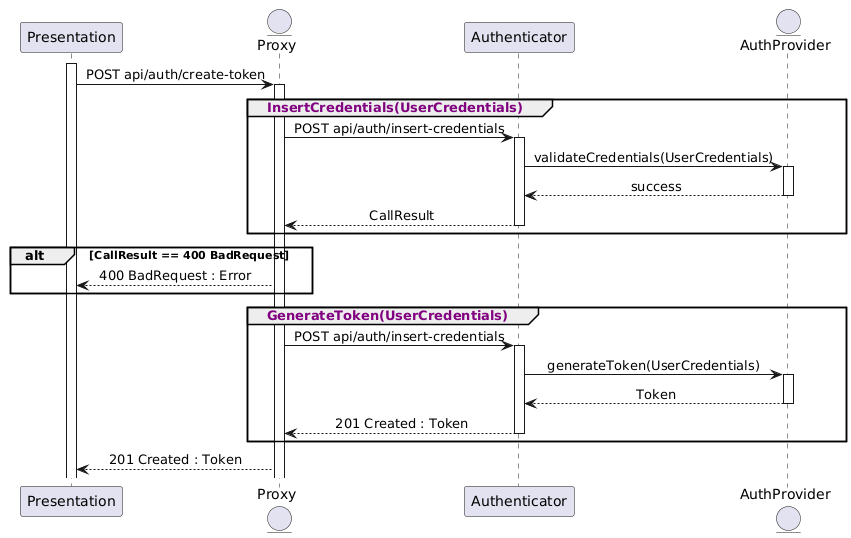

The diagram above was rendered by PlantUML. Its source (embedded in the PNG):
@startuml
skinparam sequenceMessageAlign center
participant  Presentation
entity      Proxy
participant Authenticator
entity AuthProvider

activate Presentation
Presentation -> Proxy : POST api/auth/create-token
activate Proxy
group <color:purple> InsertCredentials(UserCredentials)
Proxy -> Authenticator : POST api/auth/insert-credentials
activate Authenticator
Authenticator -> AuthProvider : validateCredentials(UserCredentials)
activate AuthProvider
AuthProvider --> Authenticator : success
deactivate AuthProvider
Authenticator --> Proxy : CallResult 
deactivate Authenticator
end
alt CallResult == 400 BadRequest
Proxy --> Presentation : 400 BadRequest : Error
end
group <color:purple> GenerateToken(UserCredentials)
Proxy -> Authenticator : POST api/auth/insert-credentials
activate Authenticator
Authenticator -> AuthProvider : generateToken(UserCredentials)
activate AuthProvider
AuthProvider --> Authenticator : Token
deactivate AuthProvider
Authenticator --> Proxy : 201 Created : Token
deactivate Authenticator
end
Proxy --> Presentation : 201 Created : Token
@enduml